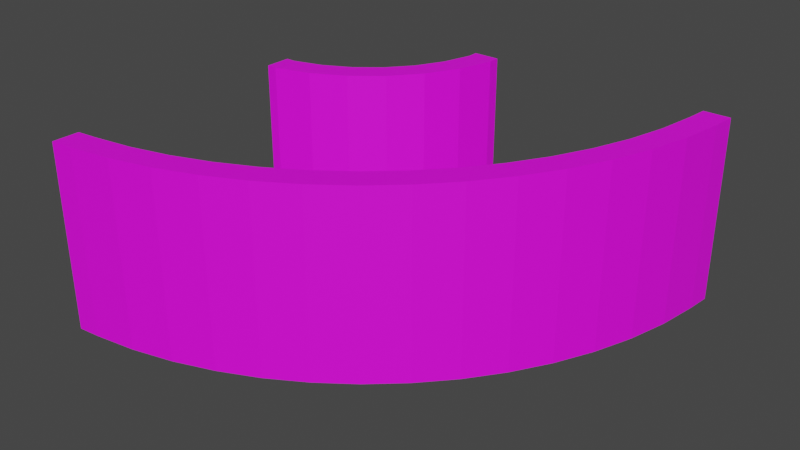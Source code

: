 # Source: TrackCorner.blend  (saved by Blender 2.80.75; exported with 4.5.12 LTS)
import bpy
from mathutils import Matrix  # noqa: F401  (used for matrix-valued properties, if any)

bpy.ops.wm.read_factory_settings(use_empty=True)
scene = bpy.context.scene
scene.name = 'Scene'

# ---- collections
col_collection = bpy.data.collections.new('Collection'); scene.collection.children.link(col_collection)

# ---- images (referenced by path relative to the original .blend; pixels are not part of the script)
import os
ASSET_DIR = os.environ.get("B2B_ASSET_DIR", "")  # directory of the original .blend (textures are referenced by path, not embedded)
HERE = os.path.dirname(os.path.abspath(__file__))  # packed textures are extracted next to this script under _unpacked/

def load_image(name, relpath, width, height, colorspace="sRGB"):
    """Load a texture the original file referenced (path relative to the .blend, or extracted next to this script)."""
    p = next((c for c in (os.path.join(HERE, relpath), os.path.join(ASSET_DIR, relpath)) if relpath and os.path.exists(c)), "")
    if p:
        img = bpy.data.images.load(p, check_existing=True)
        img.name = name
    else:  # same state as the original file: an image datablock whose file is absent (Cycles renders it pink)
        img = bpy.data.images.new(name, width, height)
        img.source = "FILE"
        img.filepath = "//" + (relpath or name)
    img.colorspace_settings.name = colorspace
    return img
img_file1 = load_image('file1', 'SimpleRacer.psd', 1024, 1024, 'sRGB')

# ---- materials (node trees are filled in below, after node groups)
mat_lambert1 = bpy.data.materials.new('lambert1')
mat_lambert1.use_transparent_shadow = False
mat_lambert1.diffuse_color = (1.0, 1.0, 1.0, 1.0)
mat_lambert1.roughness = 0.5528

# ---- material node trees
mat_lambert1.use_nodes = True; mat_lambert1.node_tree.nodes.clear()
_N = mat_lambert1.node_tree.nodes; _L = mat_lambert1.node_tree.links
n0 = _N.new('ShaderNodeOutputMaterial'); n0.name = 'Material Output'; n0.location = (300, 300)
n1 = _N.new('ShaderNodeBsdfPrincipled'); n1.name = 'Principled BSDF'; n1.location = (10, 300)
n1.distribution = 'GGX'
n1.subsurface_method = 'BURLEY'
n1.inputs[2].default_value = 0.5528
n1.inputs[3].default_value = 1.45
n1.inputs[27].default_value = (0.0, 0.0, 0.0, 1.0)
n1.inputs[28].default_value = 1.0
n2 = _N.new('ShaderNodeNormalMap'); n2.name = 'Normal Map'; n2.location = (-300, -300)
n2.label = 'Normal/Map'
n2.inputs[0].default_value = 0.35
n3 = _N.new('ShaderNodeTexImage'); n3.name = 'Image Texture'; n3.location = (-300, 600)
n3.image = img_file1
_L.new(n1.outputs[0], n0.inputs[0])
_L.new(n2.outputs[0], n1.inputs[5])
_L.new(n3.outputs[0], n1.inputs[0])
n0.is_active_output = True

# ---- world
world_world = bpy.data.worlds.new('World'); scene.world = world_world
world_world.use_nodes = True; world_world.node_tree.nodes.clear()
_N = world_world.node_tree.nodes; _L = world_world.node_tree.links
n0 = _N.new('ShaderNodeOutputWorld'); n0.name = 'World Output'; n0.location = (300, 300)
n1 = _N.new('ShaderNodeBackground'); n1.name = 'Background'; n1.location = (10, 300)
n1.inputs[0].default_value = (0.05088, 0.05088, 0.05088, 1.0)
_L.new(n1.outputs[0], n0.inputs[0])
n0.is_active_output = True
world_world.color = (0.05088, 0.05088, 0.05088)
world_world.use_sun_shadow = False
world_world.sun_shadow_jitter_overblur = 0.0

# ---- meshes
me_mesh = bpy.data.meshes.new('Mesh')
me_mesh.from_pydata([(-20.0, 0.317, 28.08), (-20.0, 0.317, 30.0), (8.082, 0.317, 3.815e-06), (10.0, 0.317, 3.815e-06), (-0.6243, 0.317, 19.45), (0.7295, 0.317, 20.8), (-10.2, 0.317, 25.83), (-9.467, 0.317, 27.6), (7.563, 0.317, 10.63), (5.793, 0.317, 9.892), (9.37, 0.317, 4.746), (7.491, 0.317, 4.365), (3.053, 0.317, 14.98), (4.645, 0.317, 16.05), (-4.035, 0.317, 24.7), (-5.099, 0.317, 23.11), (-15.73, 0.317, 27.51), (-15.36, 0.317, 29.39), (-18.6, 0.317, 27.94), (-18.41, 0.317, 29.85), (-12.37, 0.317, 28.64), (-12.93, 0.317, 26.81), (-7.583, 0.317, 24.59), (-6.68, 0.317, 26.29), (-1.557, 0.317, 22.87), (-2.772, 0.317, 21.39), (1.324, 0.317, 17.31), (2.804, 0.317, 18.53), (6.237, 0.317, 13.41), (4.548, 0.317, 12.51), (6.777, 0.317, 7.17), (8.61, 0.317, 7.733), (9.835, 0.317, 1.699), (7.927, 0.317, 1.503), (-20.0, 13.73, 28.08), (-20.0, 13.73, 30.0), (8.082, 13.73, 3.119e-06), (10.0, 13.73, 3.119e-06), (-0.6243, 13.73, 19.45), (0.7295, 13.73, 20.8), (-10.2, 13.73, 25.83), (-9.467, 13.73, 27.6), (7.563, 13.73, 10.63), (5.793, 13.73, 9.892), (9.37, 13.73, 4.746), (7.491, 13.73, 4.365), (3.053, 13.73, 14.98), (4.645, 13.73, 16.05), (-4.035, 13.73, 24.7), (-5.099, 13.73, 23.11), (-15.73, 13.73, 27.51), (-15.36, 13.73, 29.39), (-18.6, 13.73, 27.94), (-18.41, 13.73, 29.85), (-12.37, 13.73, 28.64), (-12.93, 13.73, 26.81), (-7.583, 13.73, 24.59), (-6.68, 13.73, 26.29), (-1.557, 13.73, 22.87), (-2.772, 13.73, 21.39), (1.324, 13.73, 17.31), (2.804, 13.73, 18.53), (6.237, 13.73, 13.41), (4.548, 13.73, 12.51), (6.777, 13.73, 7.17), (8.61, 13.73, 7.733), (9.835, 13.73, 1.699), (7.927, 13.73, 1.503)], [], [(12, 29, 28, 13), (22, 15, 14, 23), (16, 21, 20, 17), (30, 11, 10, 31), (11, 33, 32, 10), (26, 12, 13, 27), (15, 25, 24, 14), (18, 16, 17, 19), (0, 18, 19, 1), (21, 6, 7, 20), (6, 22, 23, 7), (25, 4, 5, 24), (4, 26, 27, 5), (29, 9, 8, 28), (9, 30, 31, 8), (33, 2, 3, 32), (46, 47, 62, 63), (56, 57, 48, 49), (50, 51, 54, 55), (64, 65, 44, 45), (45, 44, 66, 67), (60, 61, 47, 46), (49, 48, 58, 59), (52, 53, 51, 50), (34, 35, 53, 52), (55, 54, 41, 40), (40, 41, 57, 56), (59, 58, 39, 38), (38, 39, 61, 60), (63, 62, 42, 43), (43, 42, 65, 64), (67, 66, 37, 36), (19, 17, 51, 53), (0, 1, 35, 34), (3, 2, 36, 37), (20, 7, 41, 54), (18, 0, 34, 52), (6, 21, 55, 40), (1, 19, 53, 35), (26, 4, 38, 60), (15, 22, 56, 49), (5, 27, 61, 39), (23, 14, 48, 57), (22, 6, 40, 56), (24, 5, 39, 58), (7, 23, 57, 41), (4, 25, 59, 38), (8, 31, 65, 42), (12, 26, 60, 46), (30, 9, 43, 64), (27, 13, 47, 61), (10, 32, 66, 44), (28, 8, 42, 62), (33, 11, 45, 67), (9, 29, 63, 43), (29, 12, 46, 63), (11, 30, 64, 45), (13, 28, 62, 47), (31, 10, 44, 65), (14, 24, 58, 48), (32, 3, 37, 66), (25, 15, 49, 59), (2, 33, 67, 36), (21, 16, 50, 55), (17, 20, 54, 51), (16, 18, 52, 50)])
_k = set([(0, 1), (0, 18), (1, 19), (2, 3), (2, 33), (3, 32), (4, 25), (4, 26), (5, 24), (5, 27), (6, 21), (6, 22), (7, 20), (7, 23), (8, 28), (8, 31), (9, 29), (9, 30), (10, 31), (10, 32), (11, 30), (11, 33), (12, 26), (12, 29), (13, 27), (13, 28), (14, 23), (14, 24), (15, 22), (15, 25), (16, 18), (16, 21), (17, 19), (17, 20), (34, 35), (34, 52), (35, 53), (36, 37), (36, 67), (37, 66), (38, 59), (38, 60), (39, 58), (39, 61), (40, 55), (40, 56), (41, 54), (41, 57), (42, 62), (42, 65), (43, 63), (43, 64), (44, 65), (44, 66), (45, 64), (45, 67), (46, 60), (46, 63), (47, 61), (47, 62), (48, 57), (48, 58), (49, 56), (49, 59), (50, 52), (50, 55), (51, 53), (51, 54)])
me_mesh.attributes.new('sharp_edge', 'BOOLEAN', 'EDGE').data.foreach_set('value', [ (min(e.vertices), max(e.vertices)) in _k for e in me_mesh.edges])
_uv = me_mesh.uv_layers.new(name='map1')
_uv.uv.foreach_set('vector', [0.4232, 0.4759, 0.4232, 0.4759, 0.4232, 0.4759, 0.4232, 0.4759, 0.2674, 0.1701, 0.2674, 0.1701, 0.2674, 0.1701, 0.2674, 0.1701, 0.4232, 0.4759, 0.4232, 0.4759, 0.4232, 0.4759, 0.4232, 0.4759, 0.2674, 0.1701, 0.2674, 0.1701, 0.2674, 0.1701, 0.2674, 0.1701, 0.4232, 0.4759, 0.4232, 0.4759, 0.4232, 0.4759, 0.4232, 0.4759, 0.2674, 0.1701, 0.2674, 0.1701, 0.2674, 0.1701, 0.2674, 0.1701, 0.4232, 0.4759, 0.4232, 0.4759, 0.4232, 0.4759, 0.4232, 0.4759, 0.2674, 0.1701, 0.2674, 0.1701, 0.2674, 0.1701, 0.2674, 0.1701, 0.4232, 0.4759, 0.4232, 0.4759, 0.4232, 0.4759, 0.4232, 0.4759, 0.2674, 0.1701, 0.2674, 0.1701, 0.2674, 0.1701, 0.2674, 0.1701, 0.4232, 0.4759, 0.4232, 0.4759, 0.4232, 0.4759, 0.4232, 0.4759, 0.2674, 0.1701, 0.2674, 0.1701, 0.2674, 0.1701, 0.2674, 0.1701, 0.4232, 0.4759, 0.4232, 0.4759, 0.4232, 0.4759, 0.4232, 0.4759, 0.2674, 0.1701, 0.2674, 0.1701, 0.2674, 0.1701, 0.2674, 0.1701, 0.4232, 0.4759, 0.4232, 0.4759, 0.4232, 0.4759, 0.4232, 0.4759, 0.2674, 0.1701, 0.2674, 0.1701, 0.2674, 0.1701, 0.2674, 0.1701, 0.4232, 0.4759, 0.4232, 0.4759, 0.4232, 0.4759, 0.4232, 0.4759, 0.2674, 0.1701, 0.2674, 0.1701, 0.2674, 0.1701, 0.2674, 0.1701, 0.4232, 0.4759, 0.4232, 0.4759, 0.4232, 0.4759, 0.4232, 0.4759, 0.2674, 0.1701, 0.2674, 0.1701, 0.2674, 0.1701, 0.2674, 0.1701, 0.4232, 0.4759, 0.4232, 0.4759, 0.4232, 0.4759, 0.4232, 0.4759, 0.2674, 0.1701, 0.2674, 0.1701, 0.2674, 0.1701, 0.2674, 0.1701, 0.4232, 0.4759, 0.4232, 0.4759, 0.4232, 0.4759, 0.4232, 0.4759, 0.2674, 0.1701, 0.2674, 0.1701, 0.2674, 0.1701, 0.2674, 0.1701, 0.4232, 0.4759, 0.4232, 0.4759, 0.4232, 0.4759, 0.4232, 0.4759, 0.2674, 0.1701, 0.2674, 0.1701, 0.2674, 0.1701, 0.2674, 0.1701, 0.4232, 0.4759, 0.4232, 0.4759, 0.4232, 0.4759, 0.4232, 0.4759, 0.2674, 0.1701, 0.2674, 0.1701, 0.2674, 0.1701, 0.2674, 0.1701, 0.4232, 0.4759, 0.4232, 0.4759, 0.4232, 0.4759, 0.4232, 0.4759, 0.2674, 0.1701, 0.2674, 0.1701, 0.2674, 0.1701, 0.2674, 0.1701, 0.4232, 0.4759, 0.4232, 0.4759, 0.4232, 0.4759, 0.4232, 0.4759, 0.2674, 0.1701, 0.2674, 0.1701, 0.2674, 0.1701, 0.2674, 0.1701, 0.2674, 0.1701, 0.2674, 0.1701, 0.2674, 0.1701, 0.2674, 0.1701, 0.4232, 0.4759, 0.4232, 0.4759, 0.4232, 0.4759, 0.4232, 0.4759, 0.2674, 0.1701, 0.2674, 0.1701, 0.2674, 0.1701, 0.2674, 0.1701, 0.2674, 0.1701, 0.2674, 0.1701, 0.2674, 0.1701, 0.2674, 0.1701, 0.4232, 0.4759, 0.4232, 0.4759, 0.4232, 0.4759, 0.4232, 0.4759, 0.2674, 0.1701, 0.2674, 0.1701, 0.2674, 0.1701, 0.2674, 0.1701, 0.4232, 0.4759, 0.4232, 0.4759, 0.4232, 0.4759, 0.4232, 0.4759, 0.4232, 0.4759, 0.4232, 0.4759, 0.4232, 0.4759, 0.4232, 0.4759, 0.2674, 0.1701, 0.2674, 0.1701, 0.2674, 0.1701, 0.2674, 0.1701, 0.4232, 0.4759, 0.4232, 0.4759, 0.4232, 0.4759, 0.4232, 0.4759, 0.2674, 0.1701, 0.2674, 0.1701, 0.2674, 0.1701, 0.2674, 0.1701, 0.4232, 0.4759, 0.4232, 0.4759, 0.4232, 0.4759, 0.4232, 0.4759, 0.2674, 0.1701, 0.2674, 0.1701, 0.2674, 0.1701, 0.2674, 0.1701, 0.4232, 0.4759, 0.4232, 0.4759, 0.4232, 0.4759, 0.4232, 0.4759, 0.2674, 0.1701, 0.2674, 0.1701, 0.2674, 0.1701, 0.2674, 0.1701, 0.4232, 0.4759, 0.4232, 0.4759, 0.4232, 0.4759, 0.4232, 0.4759, 0.2674, 0.1701, 0.2674, 0.1701, 0.2674, 0.1701, 0.2674, 0.1701, 0.4232, 0.4759, 0.4232, 0.4759, 0.4232, 0.4759, 0.4232, 0.4759, 0.2674, 0.1701, 0.2674, 0.1701, 0.2674, 0.1701, 0.2674, 0.1701, 0.4232, 0.4759, 0.4232, 0.4759, 0.4232, 0.4759, 0.4232, 0.4759, 0.2674, 0.1701, 0.2674, 0.1701, 0.2674, 0.1701, 0.2674, 0.1701, 0.4232, 0.4759, 0.4232, 0.4759, 0.4232, 0.4759, 0.4232, 0.4759, 0.2674, 0.1701, 0.2674, 0.1701, 0.2674, 0.1701, 0.2674, 0.1701, 0.4232, 0.4759, 0.4232, 0.4759, 0.4232, 0.4759, 0.4232, 0.4759, 0.2674, 0.1701, 0.2674, 0.1701, 0.2674, 0.1701, 0.2674, 0.1701, 0.4232, 0.4759, 0.4232, 0.4759, 0.4232, 0.4759, 0.4232, 0.4759, 0.2674, 0.1701, 0.2674, 0.1701, 0.2674, 0.1701, 0.2674, 0.1701, 0.4232, 0.4759, 0.4232, 0.4759, 0.4232, 0.4759, 0.4232, 0.4759, 0.2674, 0.1701, 0.2674, 0.1701, 0.2674, 0.1701, 0.2674, 0.1701, 0.4232, 0.4759, 0.4232, 0.4759, 0.4232, 0.4759, 0.4232, 0.4759, 0.2674, 0.1701, 0.2674, 0.1701, 0.2674, 0.1701, 0.2674, 0.1701, 0.4232, 0.4759, 0.4232, 0.4759, 0.4232, 0.4759, 0.4232, 0.4759, 0.4232, 0.4759, 0.4232, 0.4759, 0.4232, 0.4759, 0.4232, 0.4759, 0.2674, 0.1701, 0.2674, 0.1701, 0.2674, 0.1701, 0.2674, 0.1701])
me_mesh.materials.append(mat_lambert1)
me_mesh.use_remesh_preserve_volume = False
me_mesh.use_remesh_preserve_attributes = False
me_mesh.use_mirror_vertex_groups = False
me_mesh.update()
me_mesh.normals_split_custom_set([tuple(v) for v in zip(*[iter([0.0, -1.0, -1.041e-08, 0.0, -1.0, -1.041e-08, 0.0, -1.0, -1.041e-08, 0.0, -1.0, -1.041e-08, 0.0, -1.0, 0.0, 0.0, -1.0, 0.0, 0.0, -1.0, 0.0, 0.0, -1.0, 0.0, 0.0, -1.0, 1.041e-08, 0.0, -1.0, 1.041e-08, 0.0, -1.0, 1.041e-08, 0.0, -1.0, 1.041e-08, 0.0, -1.0, 0.0, 0.0, -1.0, 0.0, 0.0, -1.0, 0.0, 0.0, -1.0, 0.0, 0.0, -1.0, 5.206e-09, 0.0, -1.0, 5.206e-09, 0.0, -1.0, 5.206e-09, 0.0, -1.0, 5.206e-09, 0.0, -1.0, 0.0, 0.0, -1.0, 0.0, 0.0, -1.0, 0.0, 0.0, -1.0, 0.0, 0.0, -1.0, 1.041e-08, 0.0, -1.0, 1.041e-08, 0.0, -1.0, 1.041e-08, 0.0, -1.0, 1.041e-08, 0.0, -1.0, 1.041e-08, 0.0, -1.0, 1.041e-08, 0.0, -1.0, 1.041e-08, 0.0, -1.0, 1.041e-08, 0.0, -1.0, 0.0, 0.0, -1.0, 0.0, 0.0, -1.0, 0.0, 0.0, -1.0, 0.0, 0.0, -1.0, 1.041e-08, 0.0, -1.0, 1.041e-08, 0.0, -1.0, 1.041e-08, 0.0, -1.0, 1.041e-08, 0.0, -1.0, -1.041e-08, 0.0, -1.0, -1.041e-08, 0.0, -1.0, -1.041e-08, 0.0, -1.0, -1.041e-08, 0.0, -1.0, -1.041e-08, 0.0, -1.0, -1.041e-08, 0.0, -1.0, -1.041e-08, 0.0, -1.0, -1.041e-08, 0.0, -1.0, 0.0, 0.0, -1.0, 0.0, 0.0, -1.0, 0.0, 0.0, -1.0, 0.0, 0.0, -1.0, -5.206e-09, 0.0, -1.0, -5.206e-09, 0.0, -1.0, -5.206e-09, 0.0, -1.0, -5.206e-09, 0.0, -1.0, 5.206e-09, 0.0, -1.0, 5.206e-09, 0.0, -1.0, 5.206e-09, 0.0, -1.0, 5.206e-09, 0.0, -1.0, -1.694e-08, 0.0, -1.0, -1.694e-08, 0.0, -1.0, -1.694e-08, 0.0, -1.0, -1.694e-08, 0.0, 1.0, 3.332e-07, 0.0, 1.0, 3.332e-07, 0.0, 1.0, 3.332e-07, 0.0, 1.0, 3.332e-07, 0.0, 1.0, 1.666e-07, 0.0, 1.0, 1.666e-07, 0.0, 1.0, 1.666e-07, 0.0, 1.0, 1.666e-07, 0.0, 1.0, 2.499e-07, 0.0, 1.0, 2.499e-07, 0.0, 1.0, 2.499e-07, 0.0, 1.0, 2.499e-07, 0.0, 1.0, -3.332e-07, 0.0, 1.0, -3.332e-07, 0.0, 1.0, -3.332e-07, 0.0, 1.0, -3.332e-07, 0.0, 1.0, 0.0, 0.0, 1.0, 0.0, 0.0, 1.0, 0.0, 0.0, 1.0, 0.0, 0.0, 1.0, -3.332e-07, 0.0, 1.0, -3.332e-07, 0.0, 1.0, -3.332e-07, 0.0, 1.0, -3.332e-07, 0.0, 1.0, -3.332e-07, 0.0, 1.0, -3.332e-07, 0.0, 1.0, -3.332e-07, 0.0, 1.0, -3.332e-07, 0.0, 1.0, 8.33e-08, 0.0, 1.0, 8.33e-08, 0.0, 1.0, 8.33e-08, 0.0, 1.0, 8.33e-08, 0.0, 1.0, 0.0, 0.0, 1.0, 0.0, 0.0, 1.0, 0.0, 0.0, 1.0, 0.0, 0.0, 1.0, -6.664e-07, 0.0, 1.0, -6.664e-07, 0.0, 1.0, -6.664e-07, 0.0, 1.0, -6.664e-07, 0.0, 1.0, -1.666e-07, 0.0, 1.0, -1.666e-07, 0.0, 1.0, -1.666e-07, 0.0, 1.0, -1.666e-07, 0.0, 1.0, -3.332e-07, 0.0, 1.0, -3.332e-07, 0.0, 1.0, -3.332e-07, 0.0, 1.0, -3.332e-07, 0.0, 1.0, 0.0, 0.0, 1.0, 0.0, 0.0, 1.0, 0.0, 0.0, 1.0, 0.0, 0.0, 1.0, 0.0, 0.0, 1.0, 0.0, 0.0, 1.0, 0.0, 0.0, 1.0, 0.0, 0.0, 1.0, 3.332e-07, 0.0, 1.0, 3.332e-07, 0.0, 1.0, 3.332e-07, 0.0, 1.0, 3.332e-07, 0.0, 1.0, -6.196e-07, 0.0, 1.0, -6.196e-07, 0.0, 1.0, -6.196e-07, 0.0, 1.0, -6.196e-07, 0.1474, 0.0, 0.9891, 0.1474, 0.0, 0.9891, 0.1474, 0.0, 0.9891, 0.1474, 0.0, 0.9891, -1.0, 0.0, 0.0, -1.0, 0.0, 0.0, -1.0, 0.0, 0.0, -1.0, 0.0, 0.0, 0.0, -5.183e-08, -1.0, 0.0, -5.183e-08, -1.0, 0.0, -5.183e-08, -1.0, 0.0, -5.183e-08, -1.0, 0.3368, 0.0, 0.9416, 0.3368, 0.0, 0.9416, 0.3368, 0.0, 0.9416, 0.3368, 0.0, 0.9416, -0.1027, 0.0, -0.9947, -0.1027, 0.0, -0.9947, -0.1027, 0.0, -0.9947, -0.1027, 0.0, -0.9947, -0.3368, 0.0, -0.9416, -0.3368, 0.0, -0.9416, -0.3368, 0.0, -0.9416, -0.3368, 0.0, -0.9416, 0.09644, 0.0, 0.9953, 0.09644, 0.0, 0.9953, 0.09644, 0.0, 0.9953, 0.09644, 0.0, 0.9953, -0.7397, 0.0, -0.6729, -0.7397, 0.0, -0.6729, -0.7397, 0.0, -0.6729, -0.7397, 0.0, -0.6729, -0.5134, 0.0, -0.8581, -0.5134, 0.0, -0.8581, -0.5134, 0.0, -0.8581, -0.5134, 0.0, -0.8581, 0.7397, 0.0, 0.6729, 0.7397, 0.0, 0.6729, 0.7397, 0.0, 0.6729, 0.7397, 0.0, 0.6729, 0.5134, 0.0, 0.8581, 0.5134, 0.0, 0.8581, 0.5134, 0.0, 0.8581, 0.5134, 0.0, 0.8581, -0.4272, 0.0, -0.9042, -0.4272, 0.0, -0.9042, -0.4272, 0.0, -0.9042, -0.4272, 0.0, -0.9042, 0.6704, 0.0, 0.742, 0.6704, 0.0, 0.742, 0.6704, 0.0, 0.742, 0.6704, 0.0, 0.742, 0.4272, 0.0, 0.9042, 0.4272, 0.0, 0.9042, 0.4272, 0.0, 0.9042, 0.4272, 0.0, 0.9042, -0.6704, 0.0, -0.742, -0.6704, 0.0, -0.742, -0.6704, 0.0, -0.742, -0.6704, 0.0, -0.742, 0.9404, 0.0, 0.34, 0.9404, 0.0, 0.34, 0.9404, 0.0, 0.34, 0.9404, 0.0, 0.34, -0.8019, -2.456e-08, -0.5975, -0.8019, -2.456e-08, -0.5975, -0.8019, -2.456e-08, -0.5975, -0.8019, -2.456e-08, -0.5975, -0.9404, -4.912e-08, -0.34, -0.9404, -4.912e-08, -0.34, -0.9404, -4.912e-08, -0.34, -0.9404, -4.912e-08, -0.34, 0.8019, 0.0, 0.5975, 0.8019, 0.0, 0.5975, 0.8019, 0.0, 0.5975, 0.8019, 0.0, 0.5975, 0.9886, 4.614e-08, 0.1507, 0.9886, 4.614e-08, 0.1507, 0.9886, 4.614e-08, 0.1507, 0.9886, 4.614e-08, 0.1507, 0.9027, 4.614e-08, 0.4302, 0.9027, 4.614e-08, 0.4302, 0.9027, 4.614e-08, 0.4302, 0.9027, 4.614e-08, 0.4302, -0.9886, 0.0, -0.1507, -0.9886, 0.0, -0.1507, -0.9886, 0.0, -0.1507, -0.9886, 0.0, -0.1507, -0.9027, -2.456e-08, -0.4302, -0.9027, -2.456e-08, -0.4302, -0.9027, -2.456e-08, -0.4302, -0.9027, -2.456e-08, -0.4302, -0.8564, -4.912e-08, -0.5163, -0.8564, -4.912e-08, -0.5163, -0.8564, -4.912e-08, -0.5163, -0.8564, -4.912e-08, -0.5163, -0.9691, 0.0, -0.2465, -0.9691, 0.0, -0.2465, -0.9691, 0.0, -0.2465, -0.9691, 0.0, -0.2465, 0.8564, 2.307e-08, 0.5163, 0.8564, 2.307e-08, 0.5163, 0.8564, 2.307e-08, 0.5163, 0.8564, 2.307e-08, 0.5163, 0.9691, 0.0, 0.2465, 0.9691, 0.0, 0.2465, 0.9691, 0.0, 0.2465, 0.9691, 0.0, 0.2465, 0.5948, 0.0, 0.8039, 0.5948, 0.0, 0.8039, 0.5948, 0.0, 0.8039, 0.5948, 0.0, 0.8039, 0.9953, 0.0, 0.09671, 0.9953, 0.0, 0.09671, 0.9953, 0.0, 0.09671, 0.9953, 0.0, 0.09671, -0.5948, 0.0, -0.8039, -0.5948, 0.0, -0.8039, -0.5948, 0.0, -0.8039, -0.5948, 0.0, -0.8039, -0.9947, 0.0, -0.1026, -0.9947, 0.0, -0.1026, -0.9947, 0.0, -0.1026, -0.9947, 0.0, -0.1026, -0.2433, 0.0, -0.97, -0.2433, 0.0, -0.97, -0.2433, 0.0, -0.97, -0.2433, 0.0, -0.97, 0.2433, 0.0, 0.97, 0.2433, 0.0, 0.97, 0.2433, 0.0, 0.97, 0.2433, 0.0, 0.97, -0.1474, 0.0, -0.9891, -0.1474, 0.0, -0.9891, -0.1474, 0.0, -0.9891, -0.1474, 0.0, -0.9891])] * 3)])
me_mesh_001 = bpy.data.meshes.new('Mesh.001')
me_mesh_001.from_pydata([(-20.0, 0.3325, 9.862), (-20.0, 0.3325, 11.81), (-10.18, 0.3325, -7.629e-06), (-8.228, 0.3325, -7.629e-06), (-13.32, 0.3325, 6.766), (-12.02, 0.3325, 8.069), (-17.11, 0.3325, 9.245), (-16.61, 0.3325, 11.07), (-8.993, 0.3325, 3.503), (-10.81, 0.3325, 2.99), (-8.228, 0.3325, 0.8567), (-10.18, 0.3325, 0.8021), (-11.87, 0.3325, 5.006), (-10.28, 0.3325, 5.94), (-14.16, 0.3325, 9.801), (-15.09, 0.3325, 8.199), (-19.3, 0.3325, 9.862), (-19.26, 0.3325, 11.81), (-20.0, 13.75, 9.862), (-20.0, 13.75, 11.81), (-10.18, 13.75, -8.325e-06), (-8.228, 13.75, -8.325e-06), (-13.32, 13.75, 6.766), (-12.02, 13.75, 8.069), (-17.11, 13.75, 9.245), (-16.61, 13.75, 11.07), (-8.993, 13.75, 3.503), (-10.81, 13.75, 2.99), (-8.228, 13.75, 0.8567), (-10.18, 13.75, 0.8021), (-11.87, 13.75, 5.006), (-10.28, 13.75, 5.94), (-14.16, 13.75, 9.801), (-15.09, 13.75, 8.199), (-19.3, 13.75, 9.862), (-19.26, 13.75, 11.81)], [], [(12, 9, 8, 13), (7, 6, 15, 14), (16, 6, 7, 17), (8, 9, 11, 10), (11, 2, 3, 10), (5, 4, 12, 13), (15, 4, 5, 14), (1, 0, 16, 17), (30, 31, 26, 27), (25, 32, 33, 24), (34, 35, 25, 24), (26, 28, 29, 27), (29, 28, 21, 20), (23, 31, 30, 22), (33, 32, 23, 22), (19, 35, 34, 18), (0, 1, 19, 18), (3, 2, 20, 21), (16, 0, 18, 34), (1, 17, 35, 19), (17, 7, 25, 35), (6, 16, 34, 24), (15, 6, 24, 33), (7, 14, 32, 25), (14, 5, 23, 32), (4, 15, 33, 22), (12, 4, 22, 30), (5, 13, 31, 23), (13, 8, 26, 31), (9, 12, 30, 27), (11, 9, 27, 29), (8, 10, 28, 26), (10, 3, 21, 28), (2, 11, 29, 20)])
_k = set([(0, 1), (0, 16), (1, 17), (2, 3), (2, 11), (3, 10), (4, 12), (4, 15), (5, 13), (5, 14), (6, 15), (6, 16), (7, 14), (7, 17), (8, 10), (8, 13), (9, 11), (9, 12), (18, 19), (18, 34), (19, 35), (20, 21), (20, 29), (21, 28), (22, 30), (22, 33), (23, 31), (23, 32), (24, 33), (24, 34), (25, 32), (25, 35), (26, 28), (26, 31), (27, 29), (27, 30)])
me_mesh_001.attributes.new('sharp_edge', 'BOOLEAN', 'EDGE').data.foreach_set('value', [ (min(e.vertices), max(e.vertices)) in _k for e in me_mesh_001.edges])
_uv = me_mesh_001.uv_layers.new(name='map1')
_uv.uv.foreach_set('vector', [0.2682, 0.1711, 0.2674, 0.1701, 0.2674, 0.1701, 0.2682, 0.1711, 0.4232, 0.4759, 0.4232, 0.4759, 0.4267, 0.4784, 0.4267, 0.4784, 0.2682, 0.1711, 0.2674, 0.1701, 0.2674, 0.1701, 0.2682, 0.1711, 0.4232, 0.4759, 0.4232, 0.4759, 0.4267, 0.4784, 0.4267, 0.4784, 0.2682, 0.1711, 0.2674, 0.1701, 0.2674, 0.1701, 0.2682, 0.1711, 0.4232, 0.4759, 0.4232, 0.4759, 0.4267, 0.4784, 0.4267, 0.4784, 0.2682, 0.1711, 0.2674, 0.1701, 0.2674, 0.1701, 0.2682, 0.1711, 0.4232, 0.4759, 0.4232, 0.4759, 0.4267, 0.4784, 0.4267, 0.4784, 0.2682, 0.1711, 0.2682, 0.1711, 0.2674, 0.1701, 0.2674, 0.1701, 0.4232, 0.4759, 0.4267, 0.4784, 0.4267, 0.4784, 0.4232, 0.4759, 0.2682, 0.1711, 0.2682, 0.1711, 0.2674, 0.1701, 0.2674, 0.1701, 0.4232, 0.4759, 0.4267, 0.4784, 0.4267, 0.4784, 0.4232, 0.4759, 0.2682, 0.1711, 0.2682, 0.1711, 0.2674, 0.1701, 0.2674, 0.1701, 0.4232, 0.4759, 0.4267, 0.4784, 0.4267, 0.4784, 0.4232, 0.4759, 0.2682, 0.1711, 0.2682, 0.1711, 0.2674, 0.1701, 0.2674, 0.1701, 0.4232, 0.4759, 0.4267, 0.4784, 0.4267, 0.4784, 0.4232, 0.4759, 0.4232, 0.4759, 0.4232, 0.4759, 0.4232, 0.4759, 0.4232, 0.4759, 0.2674, 0.1701, 0.2674, 0.1701, 0.2674, 0.1701, 0.2674, 0.1701, 0.4267, 0.4784, 0.4232, 0.4759, 0.4232, 0.4759, 0.4267, 0.4784, 0.4232, 0.4759, 0.4267, 0.4784, 0.4267, 0.4784, 0.4232, 0.4759, 0.2682, 0.1711, 0.2674, 0.1701, 0.2674, 0.1701, 0.2682, 0.1711, 0.2674, 0.1701, 0.2682, 0.1711, 0.2682, 0.1711, 0.2674, 0.1701, 0.4267, 0.4784, 0.4232, 0.4759, 0.4232, 0.4759, 0.4267, 0.4784, 0.4232, 0.4759, 0.4267, 0.4784, 0.4267, 0.4784, 0.4232, 0.4759, 0.2682, 0.1711, 0.2674, 0.1701, 0.2674, 0.1701, 0.2682, 0.1711, 0.2674, 0.1701, 0.2682, 0.1711, 0.2682, 0.1711, 0.2674, 0.1701, 0.4267, 0.4784, 0.4232, 0.4759, 0.4232, 0.4759, 0.4267, 0.4784, 0.4232, 0.4759, 0.4267, 0.4784, 0.4267, 0.4784, 0.4232, 0.4759, 0.2682, 0.1711, 0.2674, 0.1701, 0.2674, 0.1701, 0.2682, 0.1711, 0.2674, 0.1701, 0.2682, 0.1711, 0.2682, 0.1711, 0.2674, 0.1701, 0.4267, 0.4784, 0.4232, 0.4759, 0.4232, 0.4759, 0.4267, 0.4784, 0.4232, 0.4759, 0.4267, 0.4784, 0.4267, 0.4784, 0.4232, 0.4759, 0.2682, 0.1711, 0.2674, 0.1701, 0.2674, 0.1701, 0.2682, 0.1711, 0.2674, 0.1701, 0.2682, 0.1711, 0.2682, 0.1711, 0.2674, 0.1701])
me_mesh_001.materials.append(mat_lambert1)
me_mesh_001.use_remesh_preserve_volume = False
me_mesh_001.use_remesh_preserve_attributes = False
me_mesh_001.use_mirror_vertex_groups = False
me_mesh_001.update()
me_mesh_001.normals_split_custom_set([tuple(v) for v in zip(*[iter([0.0, -1.0, 0.0, 0.0, -1.0, 0.0, 0.0, -1.0, 0.0, 0.0, -1.0, 0.0, 0.0, -1.0, 6.414e-09, 0.0, -1.0, 6.414e-09, 0.0, -1.0, 6.414e-09, 0.0, -1.0, 6.414e-09, 0.0, -1.0, 0.0, 0.0, -1.0, 0.0, 0.0, -1.0, 0.0, 0.0, -1.0, 0.0, 0.0, -1.0, 0.0, 0.0, -1.0, 0.0, 0.0, -1.0, 0.0, 0.0, -1.0, 0.0, 0.0, -1.0, 0.0, 0.0, -1.0, 0.0, 0.0, -1.0, 0.0, 0.0, -1.0, 0.0, 0.0, -1.0, 0.0, 0.0, -1.0, 0.0, 0.0, -1.0, 0.0, 0.0, -1.0, 0.0, 0.0, -1.0, 0.0, 0.0, -1.0, 0.0, 0.0, -1.0, 0.0, 0.0, -1.0, 0.0, 0.0, -1.0, 4.658e-09, 0.0, -1.0, 4.658e-09, 0.0, -1.0, 4.658e-09, 0.0, -1.0, 4.658e-09, 0.0, 1.0, 0.0, 0.0, 1.0, 0.0, 0.0, 1.0, 0.0, 0.0, 1.0, 0.0, 0.0, 1.0, -4.105e-07, 0.0, 1.0, -4.105e-07, 0.0, 1.0, -4.105e-07, 0.0, 1.0, -4.105e-07, 0.0, 1.0, 0.0, 0.0, 1.0, 0.0, 0.0, 1.0, 0.0, 0.0, 1.0, 0.0, 0.0, 1.0, 2.008e-07, 0.0, 1.0, 2.008e-07, 0.0, 1.0, 2.008e-07, 0.0, 1.0, 2.008e-07, 0.0, 1.0, 0.0, 0.0, 1.0, 0.0, 0.0, 1.0, 0.0, 0.0, 1.0, 0.0, 0.0, 1.0, 4.153e-07, 0.0, 1.0, 4.153e-07, 0.0, 1.0, 4.153e-07, 0.0, 1.0, 4.153e-07, 0.0, 1.0, 4.153e-07, 0.0, 1.0, 4.153e-07, 0.0, 1.0, 4.153e-07, 0.0, 1.0, 4.153e-07, 0.0, 1.0, 0.0, 0.0, 1.0, 0.0, 0.0, 1.0, 0.0, 0.0, 1.0, 0.0, -1.0, 0.0, 0.0, -1.0, 0.0, 0.0, -1.0, 0.0, 0.0, -1.0, 0.0, 0.0, 0.0, -5.183e-08, -1.0, 0.0, -5.183e-08, -1.0, 0.0, -5.183e-08, -1.0, 0.0, -5.183e-08, -1.0, 0.0, -7.11e-08, -1.0, 0.0, -7.11e-08, -1.0, 0.0, -7.11e-08, -1.0, 0.0, -7.11e-08, -1.0, 0.0, 7.11e-08, 1.0, 0.0, 7.11e-08, 1.0, 0.0, 7.11e-08, 1.0, 0.0, 7.11e-08, 1.0, 0.2709, 5.163e-08, 0.9626, 0.2709, 5.163e-08, 0.9626, 0.2709, 5.163e-08, 0.9626, 0.2709, 5.163e-08, 0.9626, -0.2709, -6.243e-08, -0.9626, -0.2709, -6.243e-08, -0.9626, -0.2709, -6.243e-08, -0.9626, -0.2709, -6.243e-08, -0.9626, -0.4594, -6.243e-08, -0.8882, -0.4594, -6.243e-08, -0.8882, -0.4594, -6.243e-08, -0.8882, -0.4594, -6.243e-08, -0.8882, 0.4594, 5.163e-08, 0.8882, 0.4594, 5.163e-08, 0.8882, 0.4594, 5.163e-08, 0.8882, 0.4594, 5.163e-08, 0.8882, 0.629, 5.163e-08, 0.7774, 0.629, 5.163e-08, 0.7774, 0.629, 5.163e-08, 0.7774, 0.629, 5.163e-08, 0.7774, -0.629, -6.243e-08, -0.7774, -0.629, -6.243e-08, -0.7774, -0.629, -6.243e-08, -0.7774, -0.629, -6.243e-08, -0.7774, -0.7729, 0.0, -0.6346, -0.7729, 0.0, -0.6346, -0.7729, 0.0, -0.6346, -0.7729, 0.0, -0.6346, 0.7729, 0.0, 0.6346, 0.7729, 0.0, 0.6346, 0.7729, 0.0, 0.6346, 0.7729, 0.0, 0.6346, 0.8849, 5.163e-08, 0.4657, 0.8849, 5.163e-08, 0.4657, 0.8849, 5.163e-08, 0.4657, 0.8849, 5.163e-08, 0.4657, -0.8849, 0.0, -0.4657, -0.8849, 0.0, -0.4657, -0.8849, 0.0, -0.4657, -0.8849, 0.0, -0.4657, -0.9607, 0.0, -0.2778, -0.9607, 0.0, -0.2778, -0.9607, 0.0, -0.2778, -0.9607, 0.0, -0.2778, 0.9606, 0.0, 0.2778, 0.9606, 0.0, 0.2778, 0.9606, 0.0, 0.2778, 0.9606, 0.0, 0.2778, 1.0, 0.0, 0.0, 1.0, 0.0, 0.0, 1.0, 0.0, 0.0, 1.0, 0.0, 0.0, -1.0, -8.864e-08, 0.0, -1.0, -8.864e-08, 0.0, -1.0, -8.864e-08, 0.0, -1.0, -8.864e-08, 0.0])] * 3)])

# ---- objects
ob_sr_env_concrete_track_cornersmooth_grass = bpy.data.objects.new('SR_Env_Concrete_Track_CornerSmooth_Grass', me_mesh)
ob_sr_env_concrete_track_cornersmooth_grass_001 = bpy.data.objects.new('SR_Env_Concrete_Track_CornerSmooth_Grass.001', me_mesh_001)

# ---- transforms, parenting, visibility, modifiers, constraints
ob_sr_env_concrete_track_cornersmooth_grass.location = (0.0, 0.0, 0.0)
ob_sr_env_concrete_track_cornersmooth_grass.rotation_euler = (1.571, -0.0, 0.0)
ob_sr_env_concrete_track_cornersmooth_grass.scale = (0.01, 0.01, 0.01)
ob_sr_env_concrete_track_cornersmooth_grass.color = (0.8, 0.8, 0.8, 1.0)
ob_sr_env_concrete_track_cornersmooth_grass.lineart.crease_threshold = 0.0
ob_sr_env_concrete_track_cornersmooth_grass_001.location = (0.0, 0.0, 0.0)
ob_sr_env_concrete_track_cornersmooth_grass_001.rotation_euler = (1.571, -0.0, 0.0)
ob_sr_env_concrete_track_cornersmooth_grass_001.scale = (0.01, 0.01, 0.01)
ob_sr_env_concrete_track_cornersmooth_grass_001.color = (0.8, 0.8, 0.8, 1.0)
ob_sr_env_concrete_track_cornersmooth_grass_001.lineart.crease_threshold = 0.0

# ---- collection membership
col_collection.objects.link(ob_sr_env_concrete_track_cornersmooth_grass)
col_collection.objects.link(ob_sr_env_concrete_track_cornersmooth_grass_001)

# ---- scene / render settings (as saved in the file)
scene.frame_start = 1; scene.frame_end = 250; scene.frame_set(1)
scene.render.engine = 'BLENDER_EEVEE_NEXT'
scene.cycles.use_denoising = False
scene.cycles.samples = 128
scene.cycles.sampling_pattern = 'TABULATED_SOBOL'
scene.cycles.use_adaptive_sampling = False
scene.cycles.use_light_tree = False
scene.view_settings.view_transform = 'Filmic'
bpy.context.view_layer.update()

# ---- added for rendering (the .blend has no active camera and no usable light): camera, sun
cam_auto = bpy.data.cameras.new('AutoCamera')
cam_auto.lens = 50.0
cam_auto.sensor_width = 36.0
cam_auto.clip_end = 1000.0
ob_auto_camera = bpy.data.objects.new('AutoCamera', cam_auto)
scene.collection.objects.link(ob_auto_camera)
ob_auto_camera.location = (0.361734, -0.644081, 0.399702)
ob_auto_camera.rotation_euler = (1.09748, -7.21219e-08, 0.694738)
scene.camera = ob_auto_camera
light_auto_sun = bpy.data.lights.new('AutoSun', 'SUN')
light_auto_sun.energy = 3.0
light_auto_sun.angle = 0.0523599
ob_auto_sun = bpy.data.objects.new('AutoSun', light_auto_sun)
scene.collection.objects.link(ob_auto_sun)
ob_auto_sun.rotation_euler = (0.872665, 0.174533, 0.523599)
bpy.context.view_layer.update()

